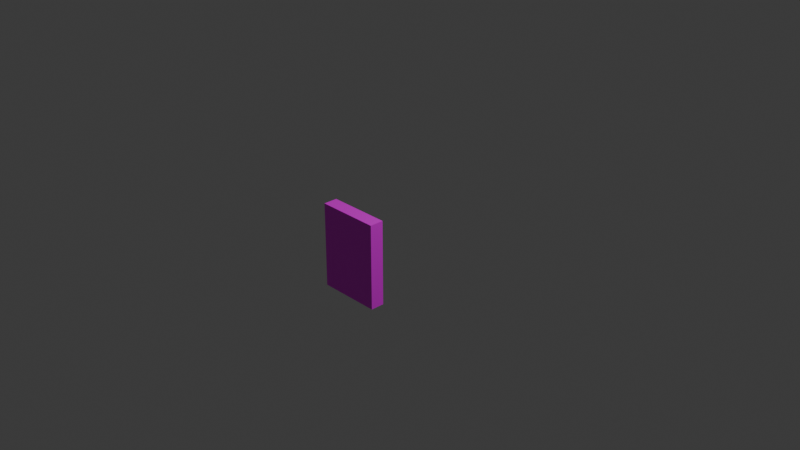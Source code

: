 # Source: book.blend  (saved by Blender 4.0.36; exported with 4.5.12 LTS)
import bpy
from mathutils import Matrix  # noqa: F401  (used for matrix-valued properties, if any)

bpy.ops.wm.read_factory_settings(use_empty=True)
scene = bpy.context.scene
scene.name = 'Scene'

# ---- collections
col_collection = bpy.data.collections.new('Collection'); scene.collection.children.link(col_collection)

# ---- images (referenced by path relative to the original .blend; pixels are not part of the script)
import os
ASSET_DIR = os.environ.get("B2B_ASSET_DIR", "")  # directory of the original .blend (textures are referenced by path, not embedded)
HERE = os.path.dirname(os.path.abspath(__file__))  # packed textures are extracted next to this script under _unpacked/

def load_image(name, relpath, width, height, colorspace="sRGB"):
    """Load a texture the original file referenced (path relative to the .blend, or extracted next to this script)."""
    p = next((c for c in (os.path.join(HERE, relpath), os.path.join(ASSET_DIR, relpath)) if relpath and os.path.exists(c)), "")
    if p:
        img = bpy.data.images.load(p, check_existing=True)
        img.name = name
    else:  # same state as the original file: an image datablock whose file is absent (Cycles renders it pink)
        img = bpy.data.images.new(name, width, height)
        img.source = "FILE"
        img.filepath = "//" + (relpath or name)
    img.colorspace_settings.name = colorspace
    return img
img_book_psd = load_image('book.psd', 'book.psd', 1024, 1024, 'sRGB')

# ---- materials (node trees are filled in below, after node groups)
mat_tt_checker_1024x1024_color_grid = bpy.data.materials.new('TT_checker_1024x1024_COLOR_GRID')
mat_tt_checker_1024x1024_color_grid.use_transparent_shadow = False

# ---- material node trees
mat_tt_checker_1024x1024_color_grid.use_nodes = True; mat_tt_checker_1024x1024_color_grid.node_tree.nodes.clear()
_N = mat_tt_checker_1024x1024_color_grid.node_tree.nodes; _L = mat_tt_checker_1024x1024_color_grid.node_tree.links
n0 = _N.new('ShaderNodeBsdfPrincipled'); n0.name = 'Principled BSDF'; n0.location = (10, 300)
n0.inputs[3].default_value = 1.45
n1 = _N.new('ShaderNodeOutputMaterial'); n1.name = 'Material Output'; n1.location = (300, 300)
n2 = _N.new('ShaderNodeTexImage'); n2.name = 'checker'; n2.location = (0, 0)
n2.image = img_book_psd
_L.new(n0.outputs[0], n1.inputs[0])
_L.new(n2.outputs[0], n0.inputs[0])
n1.is_active_output = True

# ---- world
world_world = bpy.data.worlds.new('World'); scene.world = world_world
world_world.use_nodes = True; world_world.node_tree.nodes.clear()
_N = world_world.node_tree.nodes; _L = world_world.node_tree.links
n0 = _N.new('ShaderNodeOutputWorld'); n0.name = 'World Output'; n0.location = (300, 300)
n1 = _N.new('ShaderNodeBackground'); n1.name = 'Background'; n1.location = (10, 300)
n1.inputs[0].default_value = (0.05088, 0.05088, 0.05088, 1.0)
_L.new(n1.outputs[0], n0.inputs[0])
n0.is_active_output = True
world_world.color = (0.05088, 0.05088, 0.05088)
world_world.use_sun_shadow = False
world_world.sun_shadow_jitter_overblur = 0.0

# ---- cameras
cam_camera = bpy.data.cameras.new('Camera')
cam_camera.clip_end = 100.0
cam_camera.ortho_scale = 7.314

# ---- lights
light_light = bpy.data.lights.new('Light', 'POINT')
light_light.transmission_factor = 0.0
light_light.use_soft_falloff = False
light_light.energy = 1000.0
light_light.shadow_soft_size = 0.1
light_light.shadow_maximum_resolution = 0.006
light_light.use_absolute_resolution = True

# ---- meshes
me_cube = bpy.data.meshes.new('Cube')
me_cube.from_pydata([(0.587, -0.7626, 0.4429), (0.587, -0.7626, -0.4429), (0.587, -0.9083, 0.4429), (0.587, -0.9083, -0.4429), (-0.06946, -0.7626, 0.4429), (-0.06946, -0.7626, -0.4429), (-0.06946, -0.9083, 0.4429), (-0.06946, -0.9083, -0.4429)], [], [(0, 4, 6, 2), (3, 2, 6, 7), (7, 6, 4, 5), (5, 1, 3, 7), (1, 0, 2, 3), (5, 4, 0, 1)])
_uv = me_cube.uv_layers.new(name='UVMap')
_uv.uv.foreach_set('vector', [5.96e-08, 0.9612, 1.49e-08, 0.552, 0.09084, 0.552, 0.09084, 0.9612, 0.8183, -5.96e-08, 0.8183, 0.552, 0.4092, 0.552, 0.4092, 0.0, 1.0, 0.0, 1.0, 0.552, 0.9092, 0.552, 0.9092, 0.0, 0.09084, 0.9612, 0.09084, 0.552, 0.1817, 0.552, 0.1817, 0.9612, 0.9092, 0.0, 0.9092, 0.552, 0.8183, 0.552, 0.8183, 0.0, 0.4092, 0.0, 0.4092, 0.552, 5.96e-08, 0.552, -5.96e-08, 5.96e-08])
me_cube.materials.append(mat_tt_checker_1024x1024_color_grid)
me_cube.use_mirror_vertex_groups = False
me_cube.update()

# ---- objects
ob_cube = bpy.data.objects.new('Cube', me_cube)
ob_light = bpy.data.objects.new('Light', light_light)
ob_camera = bpy.data.objects.new('Camera', cam_camera)

# ---- transforms, parenting, visibility, modifiers, constraints
ob_cube.location = (0.0, 0.0, 0.0)
ob_cube.lock_rotations_4d = False
ob_cube.empty_display_type = 'ARROWS'
ob_cube.lineart.crease_threshold = 0.0
ob_light.location = (4.076, 1.005, 5.904)
ob_light.rotation_euler = (0.6503, 0.05522, 1.866)
ob_light.lock_rotations_4d = False
ob_light.empty_display_type = 'ARROWS'
ob_light.color = (0.0, 0.0, 0.0, 0.0)
ob_light.lineart.crease_threshold = 0.0
ob_camera.location = (7.359, -6.926, 4.958)
ob_camera.rotation_euler = (1.109, 0.0, 0.8149)
ob_camera.lock_rotations_4d = False
ob_camera.empty_display_type = 'ARROWS'
ob_camera.color = (0.0, 0.0, 0.0, 0.0)
ob_camera.display_type = 'WIRE'
ob_camera.lineart.crease_threshold = 0.0

# ---- collection membership
col_collection.objects.link(ob_cube)
col_collection.objects.link(ob_light)
col_collection.objects.link(ob_camera)

# ---- scene / render settings (as saved in the file)
scene.camera = ob_camera
scene.frame_start = 1; scene.frame_end = 250; scene.frame_set(1)
scene.render.engine = 'BLENDER_EEVEE_NEXT'
scene.cycles.sampling_pattern = 'TABULATED_SOBOL'
bpy.context.view_layer.update()
